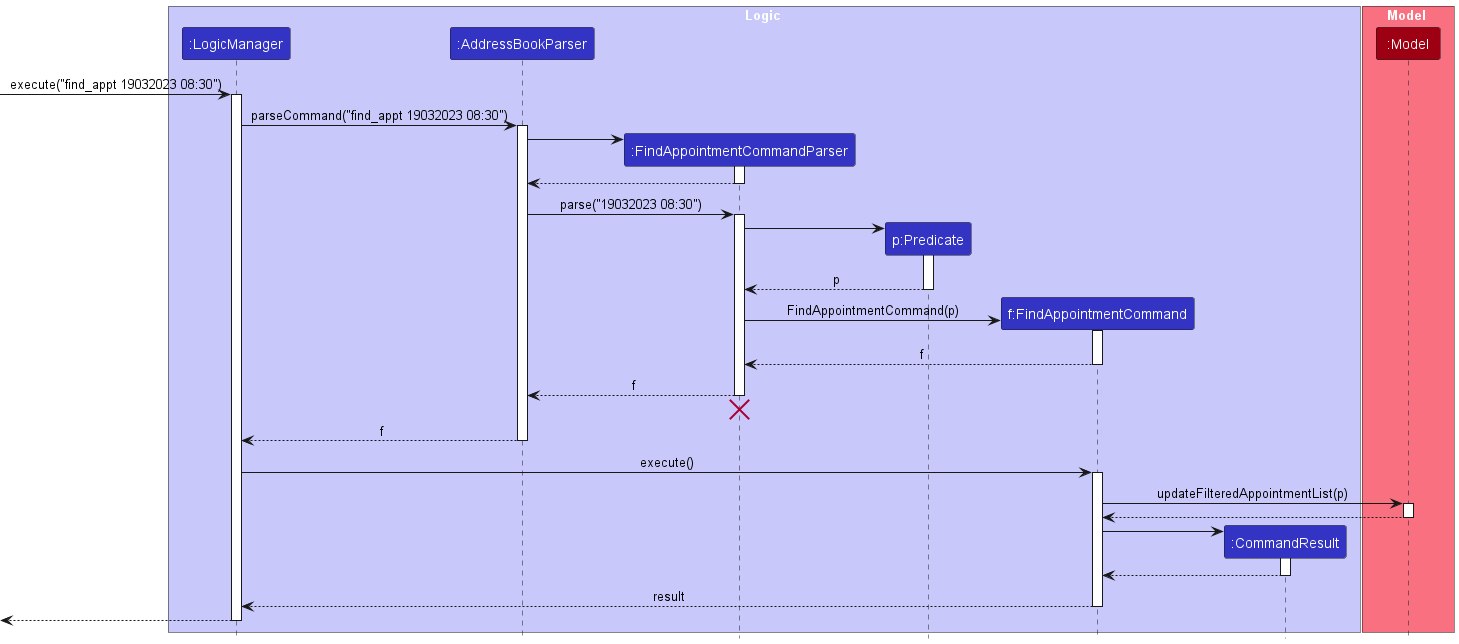

The diagram above was rendered by PlantUML. Its source (embedded in the PNG):
@startuml
!include style.puml

box Logic LOGIC_COLOR_T1
participant ":LogicManager" as LogicManager LOGIC_COLOR
participant ":AddressBookParser" as AddressBookParser LOGIC_COLOR
participant ":FindAppointmentCommandParser" as FindAppointmentCommandParser LOGIC_COLOR
participant "p:Predicate" as Predicate LOGIC_COLOR
participant "f:FindAppointmentCommand" as FindAppointmentCommand LOGIC_COLOR
participant ":CommandResult" as CommandResult LOGIC_COLOR
end box

box Model MODEL_COLOR_T1
participant ":Model" as Model MODEL_COLOR
end box

[-> LogicManager : execute("find_appt 19032023 08:30")
activate LogicManager

LogicManager -> AddressBookParser : parseCommand("find_appt 19032023 08:30")
activate AddressBookParser

create FindAppointmentCommandParser
AddressBookParser -> FindAppointmentCommandParser
activate FindAppointmentCommandParser

FindAppointmentCommandParser --> AddressBookParser
deactivate FindAppointmentCommandParser

AddressBookParser -> FindAppointmentCommandParser : parse("19032023 08:30")
activate FindAppointmentCommandParser

create Predicate
FindAppointmentCommandParser -> Predicate
activate Predicate

Predicate --> FindAppointmentCommandParser : p
deactivate Predicate

create FindAppointmentCommand
FindAppointmentCommandParser -> FindAppointmentCommand : FindAppointmentCommand(p)
activate FindAppointmentCommand

FindAppointmentCommand --> FindAppointmentCommandParser : f
deactivate FindAppointmentCommand

FindAppointmentCommandParser --> AddressBookParser : f
deactivate FindAppointmentCommandParser
'Hidden arrow to position the destroy marker below the end of the activation bar.
FindAppointmentCommandParser -[hidden]-> AddressBookParser
destroy FindAppointmentCommandParser

AddressBookParser --> LogicManager : f
deactivate AddressBookParser

LogicManager -> FindAppointmentCommand : execute()
activate FindAppointmentCommand

FindAppointmentCommand -> Model : updateFilteredAppointmentList(p)
activate Model

Model --> FindAppointmentCommand
deactivate Model

create CommandResult
FindAppointmentCommand -> CommandResult
activate CommandResult

CommandResult --> FindAppointmentCommand
deactivate CommandResult

FindAppointmentCommand --> LogicManager : result
deactivate FindAppointmentCommand

[<--LogicManager
deactivate LogicManager
@enduml